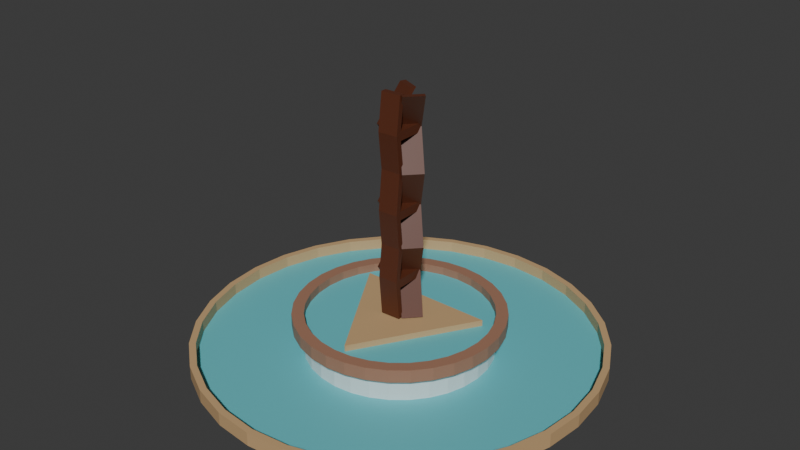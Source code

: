 # Source: towerofcheyenne2.blend  (saved by Blender 4.2.66; exported with 4.5.12 LTS)
import bpy
from mathutils import Matrix  # noqa: F401  (used for matrix-valued properties, if any)

bpy.ops.wm.read_factory_settings(use_empty=True)
scene = bpy.context.scene
scene.name = 'Scene'

# ---- collections
col_collection = bpy.data.collections.new('Collection'); scene.collection.children.link(col_collection)

# ---- materials (node trees are filled in below, after node groups)
mat_material_002 = bpy.data.materials.new('Material.002')
mat_material_004 = bpy.data.materials.new('Material.004')
mat_water = bpy.data.materials.new('water')
mat_material_003 = bpy.data.materials.new('Material.003')
mat_towercheyennerust = bpy.data.materials.new('towercheyennerust')
mat_material_001 = bpy.data.materials.new('Material.001')

# ---- material node trees
mat_material_002.use_nodes = True; mat_material_002.node_tree.nodes.clear()
_N = mat_material_002.node_tree.nodes; _L = mat_material_002.node_tree.links
n0 = _N.new('ShaderNodeBsdfPrincipled'); n0.name = 'Principled BSDF'; n0.location = (10, 300)
n0.inputs[0].default_value = (0.5751, 0.3768, 0.1886, 1.0)
n1 = _N.new('ShaderNodeOutputMaterial'); n1.name = 'Material Output'; n1.location = (300, 300)
_L.new(n0.outputs[0], n1.inputs[0])
n1.is_active_output = True
mat_material_004.use_nodes = True; mat_material_004.node_tree.nodes.clear()
_N = mat_material_004.node_tree.nodes; _L = mat_material_004.node_tree.links
n0 = _N.new('ShaderNodeBsdfPrincipled'); n0.name = 'Principled BSDF'; n0.location = (10, 300)
n0.inputs[0].default_value = (0.6828, 0.7927, 0.8005, 1.0)
n1 = _N.new('ShaderNodeOutputMaterial'); n1.name = 'Material Output'; n1.location = (300, 300)
_L.new(n0.outputs[0], n1.inputs[0])
n1.is_active_output = True
mat_water.use_nodes = True; mat_water.node_tree.nodes.clear()
_N = mat_water.node_tree.nodes; _L = mat_water.node_tree.links
n0 = _N.new('ShaderNodeBsdfPrincipled'); n0.name = 'Principled BSDF'; n0.location = (10, 300)
n0.inputs[0].default_value = (0.1279, 0.5398, 0.5901, 1.0)
n1 = _N.new('ShaderNodeOutputMaterial'); n1.name = 'Material Output'; n1.location = (300, 300)
_L.new(n0.outputs[0], n1.inputs[0])
n1.is_active_output = True
mat_material_003.use_nodes = True; mat_material_003.node_tree.nodes.clear()
_N = mat_material_003.node_tree.nodes; _L = mat_material_003.node_tree.links
n0 = _N.new('ShaderNodeBsdfPrincipled'); n0.name = 'Principled BSDF'; n0.location = (10, 300)
n0.inputs[0].default_value = (0.3663, 0.1878, 0.1195, 1.0)
n1 = _N.new('ShaderNodeOutputMaterial'); n1.name = 'Material Output'; n1.location = (300, 300)
_L.new(n0.outputs[0], n1.inputs[0])
n1.is_active_output = True
mat_towercheyennerust.use_nodes = True; mat_towercheyennerust.node_tree.nodes.clear()
_N = mat_towercheyennerust.node_tree.nodes; _L = mat_towercheyennerust.node_tree.links
n0 = _N.new('ShaderNodeBsdfPrincipled'); n0.name = 'Principled BSDF'; n0.location = (10, 300)
n0.inputs[0].default_value = (0.105, 0.02767, 0.01129, 1.0)
n1 = _N.new('ShaderNodeOutputMaterial'); n1.name = 'Material Output'; n1.location = (300, 300)
_L.new(n0.outputs[0], n1.inputs[0])
n1.is_active_output = True
mat_material_001.use_nodes = True; mat_material_001.node_tree.nodes.clear()
_N = mat_material_001.node_tree.nodes; _L = mat_material_001.node_tree.links
n0 = _N.new('ShaderNodeBsdfPrincipled'); n0.name = 'Principled BSDF'; n0.location = (10, 300)
n0.inputs[0].default_value = (0.8002, 0.05575, 0.06804, 1.0)
n1 = _N.new('ShaderNodeOutputMaterial'); n1.name = 'Material Output'; n1.location = (300, 300)
_L.new(n0.outputs[0], n1.inputs[0])
n1.is_active_output = True

# ---- world
world_world = bpy.data.worlds.new('World'); scene.world = world_world
world_world.use_nodes = True; world_world.node_tree.nodes.clear()
_N = world_world.node_tree.nodes; _L = world_world.node_tree.links
n0 = _N.new('ShaderNodeOutputWorld'); n0.name = 'World Output'; n0.location = (300, 300)
n1 = _N.new('ShaderNodeBackground'); n1.name = 'Background'; n1.location = (10, 300)
n1.inputs[0].default_value = (0.05088, 0.05088, 0.05088, 1.0)
_L.new(n1.outputs[0], n0.inputs[0])
n0.is_active_output = True
world_world.color = (0.05088, 0.05088, 0.05088)
world_world.sun_shadow_jitter_overblur = 0.0

# ---- meshes
me_cylinder_002 = bpy.data.meshes.new('Cylinder.002')
me_cylinder_002.from_pydata([(0.0, 1.0, -1.0), (0.0, 1.0, 1.0), (0.1951, 0.9808, -1.0), (0.1951, 0.9808, 1.0), (0.3827, 0.9239, -1.0), (0.3827, 0.9239, 1.0), (0.5556, 0.8315, -1.0), (0.5556, 0.8315, 1.0), (0.7071, 0.7071, -1.0), (0.7071, 0.7071, 1.0), (0.8315, 0.5556, -1.0), (0.8315, 0.5556, 1.0), (0.9239, 0.3827, -1.0), (0.9239, 0.3827, 1.0), (0.9808, 0.1951, -1.0), (0.9808, 0.1951, 1.0), (1.0, 0.0, -1.0), (1.0, 0.0, 1.0), (0.9808, -0.1951, -1.0), (0.9808, -0.1951, 1.0), (0.9239, -0.3827, -1.0), (0.9239, -0.3827, 1.0), (0.8315, -0.5556, -1.0), (0.8315, -0.5556, 1.0), (0.7071, -0.7071, -1.0), (0.7071, -0.7071, 1.0), (0.5556, -0.8315, -1.0), (0.5556, -0.8315, 1.0), (0.3827, -0.9239, -1.0), (0.3827, -0.9239, 1.0), (0.1951, -0.9808, -1.0), (0.1951, -0.9808, 1.0), (0.0, -1.0, -1.0), (0.0, -1.0, 1.0), (-0.1951, -0.9808, -1.0), (-0.1951, -0.9808, 1.0), (-0.3827, -0.9239, -1.0), (-0.3827, -0.9239, 1.0), (-0.5556, -0.8315, -1.0), (-0.5556, -0.8315, 1.0), (-0.7071, -0.7071, -1.0), (-0.7071, -0.7071, 1.0), (-0.8315, -0.5556, -1.0), (-0.8315, -0.5556, 1.0), (-0.9239, -0.3827, -1.0), (-0.9239, -0.3827, 1.0), (-0.9808, -0.1951, -1.0), (-0.9808, -0.1951, 1.0), (-1.0, 0.0, -1.0), (-1.0, 0.0, 1.0), (-0.9808, 0.1951, -1.0), (-0.9808, 0.1951, 1.0), (-0.9239, 0.3827, -1.0), (-0.9239, 0.3827, 1.0), (-0.8315, 0.5556, -1.0), (-0.8315, 0.5556, 1.0), (-0.7071, 0.7071, -1.0), (-0.7071, 0.7071, 1.0), (-0.5556, 0.8315, -1.0), (-0.5556, 0.8315, 1.0), (-0.3827, 0.9239, -1.0), (-0.3827, 0.9239, 1.0), (-0.1951, 0.9808, -1.0), (-0.1951, 0.9808, 1.0), (0.0, 2.162, -0.953), (0.0, 2.092, -0.8168), (0.0, 2.162, -0.07534), (0.4218, 2.121, -0.953), (0.4081, 2.051, -0.8168), (0.4218, 2.121, -0.07534), (0.8274, 1.997, -0.953), (0.8004, 1.932, -0.8168), (0.8274, 1.997, -0.07534), (1.201, 1.798, -0.953), (1.162, 1.739, -0.8168), (1.201, 1.798, -0.07534), (1.529, 1.529, -0.953), (1.479, 1.479, -0.8168), (1.529, 1.529, -0.07534), (1.798, 1.201, -0.953), (1.739, 1.162, -0.8168), (1.798, 1.201, -0.07534), (1.997, 0.8274, -0.953), (1.932, 0.8004, -0.8168), (1.997, 0.8274, -0.07534), (2.121, 0.4218, -0.953), (2.051, 0.4081, -0.8168), (2.121, 0.4218, -0.07534), (2.162, 0.0, -0.953), (2.092, 0.0, -0.8168), (2.162, 0.0, -0.07534), (2.121, -0.4218, -0.953), (2.051, -0.4081, -0.8168), (2.121, -0.4218, -0.07534), (1.932, -0.8004, -0.8168), (1.997, -0.8274, -0.953), (1.997, -0.8274, -0.07534), (1.798, -1.201, -0.953), (1.739, -1.162, -0.8168), (1.798, -1.201, -0.07534), (1.529, -1.529, -0.953), (1.479, -1.479, -0.8168), (1.529, -1.529, -0.07534), (1.201, -1.798, -0.953), (1.162, -1.739, -0.8168), (1.201, -1.798, -0.07534), (0.8274, -1.997, -0.953), (0.8004, -1.932, -0.8168), (0.8274, -1.997, -0.07534), (0.4081, -2.051, -0.8168), (0.4218, -2.121, -0.953), (0.4218, -2.121, -0.07534), (0.0, -2.162, -0.953), (0.0, -2.092, -0.8168), (0.0, -2.162, -0.07534), (-0.4218, -2.121, -0.953), (-0.4081, -2.051, -0.8168), (-0.4218, -2.121, -0.07534), (-0.8274, -1.997, -0.953), (-0.8004, -1.932, -0.8168), (-0.8274, -1.997, -0.07534), (-1.201, -1.798, -0.953), (-1.162, -1.739, -0.8168), (-1.201, -1.798, -0.07534), (-1.529, -1.529, -0.953), (-1.479, -1.479, -0.8168), (-1.529, -1.529, -0.07534), (-1.798, -1.201, -0.953), (-1.739, -1.162, -0.8168), (-1.798, -1.201, -0.07534), (-1.997, -0.8274, -0.953), (-1.932, -0.8004, -0.8168), (-1.997, -0.8274, -0.07534), (-2.121, -0.4218, -0.953), (-2.051, -0.4081, -0.8168), (-2.121, -0.4218, -0.07534), (-2.162, 0.0, -0.953), (-2.092, 0.0, -0.8168), (-2.162, 0.0, -0.07534), (-2.121, 0.4218, -0.953), (-2.051, 0.4081, -0.8168), (-2.121, 0.4218, -0.07534), (-1.997, 0.8274, -0.953), (-1.932, 0.8004, -0.8168), (-1.997, 0.8274, -0.07534), (-1.798, 1.201, -0.953), (-1.739, 1.162, -0.8168), (-1.798, 1.201, -0.07534), (-1.529, 1.529, -0.953), (-1.479, 1.479, -0.8168), (-1.529, 1.529, -0.07534), (-1.201, 1.798, -0.953), (-1.162, 1.739, -0.8168), (-1.201, 1.798, -0.07534), (-0.8274, 1.997, -0.953), (-0.8004, 1.932, -0.8168), (-0.8274, 1.997, -0.07534), (-0.4218, 2.121, -0.953), (-0.4081, 2.051, -0.8168), (-0.4218, 2.121, -0.07534), (-0.4081, 2.051, -0.07534), (0.0, 2.092, -0.07534), (0.4081, 2.051, -0.07534), (-1.739, 1.162, -0.07534), (-1.479, 1.479, -0.07534), (-1.162, 1.739, -0.07534), (-2.051, -0.4081, -0.07534), (-2.092, 0.0, -0.07534), (-2.051, 0.4081, -0.07534), (-1.739, -1.162, -0.07534), (-1.162, -1.739, -0.07534), (-1.479, -1.479, -0.07534), (-0.4081, -2.051, -0.07534), (0.4081, -2.051, -0.07534), (0.0, -2.092, -0.07534), (1.162, -1.739, -0.07534), (1.739, -1.162, -0.07534), (1.479, -1.479, -0.07534), (2.092, 0.0, -0.07534), (2.051, -0.4081, -0.07534), (2.051, 0.4081, -0.07534), (1.162, 1.739, -0.07534), (1.479, 1.479, -0.07534), (1.739, 1.162, -0.07534), (-0.8004, 1.932, -0.07534), (-1.932, -0.8004, -0.07534), (0.8004, -1.932, -0.07534), (1.932, 0.8004, -0.07534), (-1.932, 0.8004, -0.07534), (0.8004, 1.932, -0.07534), (-0.8004, -1.932, -0.07534), (1.932, -0.8004, -0.07534), (0.0, 1.11, 0.8337), (0.0, 0.9823, 1.119), (0.0, 1.11, 1.665), (0.2165, 1.088, 0.8337), (0.1916, 0.9634, 1.119), (0.2165, 1.088, 1.665), (0.4246, 1.025, 0.8337), (0.3759, 0.9075, 1.119), (0.4246, 1.025, 1.665), (0.6165, 0.9226, 0.8337), (0.5457, 0.8168, 1.119), (0.6165, 0.9226, 1.665), (0.7846, 0.7846, 0.8337), (0.6946, 0.6946, 1.119), (0.7846, 0.7846, 1.665), (0.9226, 0.6165, 0.8337), (0.8168, 0.5457, 1.119), (0.9226, 0.6165, 1.665), (1.025, 0.4246, 0.8337), (0.9075, 0.3759, 1.119), (1.025, 0.4246, 1.665), (1.088, 0.2165, 0.8337), (0.9634, 0.1916, 1.119), (1.088, 0.2165, 1.665), (1.11, 0.0, 0.8337), (0.9823, 0.0, 1.119), (1.11, 0.0, 1.665), (1.088, -0.2165, 0.8337), (0.9634, -0.1916, 1.119), (1.088, -0.2165, 1.665), (0.9075, -0.3759, 1.119), (1.025, -0.4246, 0.8337), (1.025, -0.4246, 1.665), (0.9226, -0.6165, 0.8337), (0.8168, -0.5457, 1.119), (0.9226, -0.6165, 1.665), (0.7846, -0.7846, 0.8337), (0.6946, -0.6946, 1.119), (0.7846, -0.7846, 1.665), (0.6165, -0.9226, 0.8337), (0.5457, -0.8168, 1.119), (0.6165, -0.9226, 1.665), (0.4246, -1.025, 0.8337), (0.3759, -0.9075, 1.119), (0.4246, -1.025, 1.665), (0.1916, -0.9634, 1.119), (0.2165, -1.088, 0.8337), (0.2165, -1.088, 1.665), (0.0, -1.11, 0.8337), (0.0, -0.9823, 1.119), (0.0, -1.11, 1.665), (-0.2165, -1.088, 0.8337), (-0.1916, -0.9634, 1.119), (-0.2165, -1.088, 1.665), (-0.4246, -1.025, 0.8337), (-0.3759, -0.9075, 1.119), (-0.4246, -1.025, 1.665), (-0.6165, -0.9226, 0.8337), (-0.5457, -0.8168, 1.119), (-0.6165, -0.9226, 1.665), (-0.7846, -0.7846, 0.8337), (-0.6946, -0.6946, 1.119), (-0.7846, -0.7846, 1.665), (-0.9226, -0.6165, 0.8337), (-0.8168, -0.5457, 1.119), (-0.9226, -0.6165, 1.665), (-1.025, -0.4246, 0.8337), (-0.9075, -0.3759, 1.119), (-1.025, -0.4246, 1.665), (-1.088, -0.2165, 0.8337), (-0.9634, -0.1916, 1.119), (-1.088, -0.2165, 1.665), (-1.11, 0.0, 0.8337), (-0.9823, 0.0, 1.119), (-1.11, 0.0, 1.665), (-1.088, 0.2165, 0.8337), (-0.9634, 0.1916, 1.119), (-1.088, 0.2165, 1.665), (-1.025, 0.4246, 0.8337), (-0.9075, 0.3759, 1.119), (-1.025, 0.4246, 1.665), (-0.9226, 0.6165, 0.8337), (-0.8168, 0.5457, 1.119), (-0.9226, 0.6165, 1.665), (-0.7846, 0.7846, 0.8337), (-0.6946, 0.6946, 1.119), (-0.7846, 0.7846, 1.665), (-0.6165, 0.9226, 0.8337), (-0.5457, 0.8168, 1.119), (-0.6165, 0.9226, 1.665), (-0.4246, 1.025, 0.8337), (-0.3759, 0.9075, 1.119), (-0.4246, 1.025, 1.665), (-0.2165, 1.088, 0.8337), (-0.1916, 0.9634, 1.119), (-0.2165, 1.088, 1.665), (-0.8168, 0.5457, 1.665), (-0.5457, 0.8168, 1.665), (-0.6946, 0.6946, 1.665), (-0.1916, 0.9634, 1.665), (0.1916, 0.9634, 1.665), (0.0, 0.9823, 1.665), (-0.3759, 0.9075, 1.665), (-0.9823, 0.0, 1.665), (-0.9634, 0.1916, 1.665), (-0.9634, -0.1916, 1.665), (-0.8168, -0.5457, 1.665), (-0.5457, -0.8168, 1.665), (-0.6946, -0.6946, 1.665), (-0.9075, -0.3759, 1.665), (-0.1916, -0.9634, 1.665), (0.1916, -0.9634, 1.665), (0.0, -0.9823, 1.665), (0.5457, -0.8168, 1.665), (0.8168, -0.5457, 1.665), (0.6946, -0.6946, 1.665), (0.3759, -0.9075, 1.665), (0.5457, 0.8168, 1.665), (0.8168, 0.5457, 1.665), (0.6946, 0.6946, 1.665), (0.9823, 0.0, 1.665), (0.9634, -0.1916, 1.665), (0.9634, 0.1916, 1.665), (0.9075, 0.3759, 1.665), (-0.9075, 0.3759, 1.665), (-0.3759, -0.9075, 1.665), (0.3759, 0.9075, 1.665), (0.9075, -0.3759, 1.665), (-0.7554, 0.3941, 1.056), (-0.004228, -0.8388, 1.056), (-0.7554, 0.3941, 1.517), (-0.004228, -0.8388, 1.517), (0.7554, 0.3941, 1.056), (0.004228, -0.8388, 1.056), (0.7554, 0.3941, 1.517), (0.004228, -0.8388, 1.517), (0.07593, -0.07631, 1.596), (-0.07712, 0.06719, 4.177), (0.2242, 0.08186, 1.596), (0.07117, 0.2254, 4.177), (0.1192, -0.1168, 1.596), (-0.03389, 0.02665, 4.177), (0.2675, 0.04132, 1.596), (0.1144, 0.1848, 4.177), (0.07222, -0.07283, 6.312), (0.2205, 0.08533, 6.312), (0.2637, 0.0448, 6.312), (0.1155, -0.1134, 6.312), (-0.07585, 0.066, 8.565), (0.07243, 0.2242, 8.565), (0.1157, 0.1836, 8.565), (-0.03262, 0.02546, 8.565), (0.08931, -0.08885, 11.11), (0.2376, 0.06931, 11.11), (0.2808, 0.02878, 11.11), (0.1325, -0.1294, 11.11), (-0.07944, 0.06936, 13.47), (0.06885, 0.2275, 13.47), (0.1121, 0.187, 13.47), (-0.0362, 0.02882, 13.47), (0.09973, -0.09863, 15.81), (0.248, 0.05954, 15.81), (0.2913, 0.019, 15.81), (0.143, -0.1392, 15.81), (0.02317, 0.05771, 1.596), (-0.06099, -0.1317, 4.184), (-0.1749, 0.1459, 1.597), (-0.259, -0.04351, 4.185), (0.04729, 0.1118, 1.594), (-0.03688, -0.07761, 4.182), (-0.1508, 0.2001, 1.595), (-0.2349, 0.01062, 4.183), (0.02332, 0.05706, 6.313), (-0.1747, 0.1453, 6.314), (-0.1506, 0.1994, 6.312), (0.04743, 0.1112, 6.311), (-0.05823, -0.1264, 8.572), (-0.2563, -0.03822, 8.573), (-0.2322, 0.01592, 8.571), (-0.03411, -0.07231, 8.57), (0.03509, 0.0825, 11.11), (-0.1629, 0.1707, 11.11), (-0.1388, 0.2249, 11.1), (0.05921, 0.1366, 11.1), (-0.05793, -0.1268, 13.48), (-0.256, -0.03856, 13.48), (-0.2319, 0.01557, 13.48), (-0.03381, -0.07266, 13.48), (0.04312, 0.09953, 15.81), (-0.1549, 0.1878, 15.81), (-0.1308, 0.2419, 15.81), (0.06723, 0.1537, 15.81), (0.1047, -0.144, 1.596), (0.1072, -0.1834, 4.178), (-0.1115, -0.1538, 1.596), (-0.1091, -0.1932, 4.179), (0.1041, -0.08636, 1.595), (0.1065, -0.1301, 4.178), (-0.1122, -0.09721, 1.596), (-0.1098, -0.1409, 4.178), (0.105, -0.1409, 6.312), (-0.1113, -0.1507, 6.313), (-0.112, -0.09377, 6.312), (0.1043, -0.08293, 6.312), (0.1073, -0.1792, 8.566), (-0.109, -0.189, 8.566), (-0.1096, -0.1363, 8.566), (0.1066, -0.1255, 8.565), (0.1049, -0.1321, 11.11), (-0.1114, -0.1419, 11.11), (-0.112, -0.08398, 11.11), (0.1042, -0.07314, 11.11), (0.1075, -0.1759, 13.47), (-0.1088, -0.1857, 13.47), (-0.1094, -0.1327, 13.47), (0.1069, -0.1218, 13.47), (0.1049, -0.1251, 15.81), (-0.1114, -0.1349, 15.81), (-0.112, -0.07629, 15.81), (0.1042, -0.06545, 15.81), (-0.05133, -0.1665, 3.704), (-0.05133, -0.1665, 4.266), (-0.05133, 0.1915, 3.704), (-0.05133, 0.1915, 4.266), (0.1065, -0.1665, 3.704), (0.1065, -0.1665, 4.266), (0.1065, 0.1915, 3.704), (0.1065, 0.1915, 4.266), (-0.05133, -0.1665, 8.192), (-0.05133, -0.1665, 8.754), (-0.05133, 0.1915, 8.192), (-0.05133, 0.1915, 8.754), (0.1065, -0.1665, 8.192), (0.1065, -0.1665, 8.754), (0.1065, 0.1915, 8.192), (0.1065, 0.1915, 8.754), (-0.05133, -0.1665, 13.13), (-0.05133, -0.1665, 13.69), (-0.05133, 0.1915, 13.13), (-0.05133, 0.1915, 13.69), (0.1065, -0.1665, 13.13), (0.1065, -0.1665, 13.69), (0.1065, 0.1915, 13.13), (0.1065, 0.1915, 13.69)], [], [(0, 1, 3, 2), (2, 3, 5, 4), (4, 5, 7, 6), (6, 7, 9, 8), (8, 9, 11, 10), (10, 11, 13, 12), (12, 13, 15, 14), (14, 15, 17, 16), (16, 17, 19, 18), (18, 19, 21, 20), (20, 21, 23, 22), (22, 23, 25, 24), (24, 25, 27, 26), (26, 27, 29, 28), (28, 29, 31, 30), (30, 31, 33, 32), (32, 33, 35, 34), (34, 35, 37, 36), (36, 37, 39, 38), (38, 39, 41, 40), (40, 41, 43, 42), (42, 43, 45, 44), (44, 45, 47, 46), (46, 47, 49, 48), (48, 49, 51, 50), (50, 51, 53, 52), (52, 53, 55, 54), (54, 55, 57, 56), (56, 57, 59, 58), (58, 59, 61, 60), (3, 1, 63, 61, 59, 57, 55, 53, 51, 49, 47, 45, 43, 41, 39, 37, 35, 33, 31, 29, 27, 25, 23, 21, 19, 17, 15, 13, 11, 9, 7, 5), (60, 61, 63, 62), (62, 63, 1, 0), (0, 2, 4, 6, 8, 10, 12, 14, 16, 18, 20, 22, 24, 26, 28, 30, 32, 34, 36, 38, 40, 42, 44, 46, 48, 50, 52, 54, 56, 58, 60, 62), (64, 66, 69, 67), (67, 69, 72, 70), (70, 72, 75, 73), (73, 75, 78, 76), (76, 78, 81, 79), (79, 81, 84, 82), (82, 84, 87, 85), (85, 87, 90, 88), (88, 90, 93, 91), (91, 93, 96, 95), (95, 96, 99, 97), (97, 99, 102, 100), (100, 102, 105, 103), (103, 105, 108, 106), (106, 108, 111, 110), (110, 111, 114, 112), (112, 114, 117, 115), (115, 117, 120, 118), (118, 120, 123, 121), (121, 123, 126, 124), (124, 126, 129, 127), (127, 129, 132, 130), (130, 132, 135, 133), (133, 135, 138, 136), (136, 138, 141, 139), (139, 141, 144, 142), (142, 144, 147, 145), (145, 147, 150, 148), (148, 150, 153, 151), (151, 153, 156, 154), (167, 138, 135, 132, 129, 126, 123, 120, 117, 114, 174, 172, 190, 170, 171, 169, 185, 166), (174, 114, 111, 108, 105, 102, 99, 96, 93, 90, 87, 84, 81, 78, 75, 72, 69, 66, 159, 156, 153, 150, 147, 144, 141, 138, 167, 168, 188, 163, 164, 165, 184, 160, 161, 162, 189, 181, 182, 183, 187, 180, 178, 179, 191, 176, 177, 175, 186, 173), (154, 156, 159, 157), (157, 159, 66, 64), (157, 64, 67, 70, 73, 76, 79, 82, 85, 88, 91, 95, 97, 100, 103, 106, 110, 112, 115, 118, 121, 124, 127, 130, 133, 136, 139, 142, 145, 148, 151, 154), (161, 65, 68, 162), (162, 68, 71, 189), (189, 71, 74, 181), (181, 74, 77, 182), (77, 80, 183, 182), (80, 83, 187, 183), (83, 86, 180, 187), (86, 89, 178, 180), (89, 92, 179, 178), (92, 94, 191, 179), (191, 94, 98, 176), (98, 101, 177, 176), (101, 104, 175, 177), (104, 107, 186, 175), (107, 109, 173, 186), (109, 113, 174, 173), (113, 116, 172, 174), (116, 119, 190, 172), (190, 119, 122, 170), (122, 125, 171, 170), (171, 125, 128, 169), (169, 128, 131, 185), (185, 131, 134, 166), (166, 134, 137, 167), (167, 137, 140, 168), (168, 140, 143, 188), (188, 143, 146, 163), (163, 146, 149, 164), (164, 149, 152, 165), (165, 152, 155, 184), (184, 155, 158, 160), (160, 158, 65, 161), (149, 146, 143, 140, 137, 134, 131, 128, 125, 122, 119, 116, 113, 109, 107, 104, 101, 98, 94, 92, 89, 86, 83, 80, 77, 74, 71, 68, 65, 158, 155, 152), (192, 194, 197, 195), (195, 197, 200, 198), (198, 200, 203, 201), (201, 203, 206, 204), (204, 206, 209, 207), (207, 209, 212, 210), (210, 212, 215, 213), (213, 215, 218, 216), (216, 218, 221, 219), (219, 221, 224, 223), (223, 224, 227, 225), (225, 227, 230, 228), (228, 230, 233, 231), (231, 233, 236, 234), (234, 236, 239, 238), (238, 239, 242, 240), (240, 242, 245, 243), (243, 245, 248, 246), (246, 248, 251, 249), (249, 251, 254, 252), (252, 254, 257, 255), (255, 257, 260, 258), (258, 260, 263, 261), (261, 263, 266, 264), (264, 266, 269, 267), (267, 269, 272, 270), (270, 272, 275, 273), (273, 275, 278, 276), (276, 278, 281, 279), (279, 281, 284, 282), (236, 233, 230, 227, 224, 221, 218, 215, 212, 209, 206, 203, 200, 197, 194, 287, 284, 281, 278, 275, 272, 269, 266, 263, 260, 257, 254, 251, 248, 317, 299, 300, 298, 301, 297, 295, 296, 316, 288, 290, 289, 294, 291, 293, 292, 318, 309, 311, 310, 315, 314, 312, 313, 319, 306, 307, 305, 308), (317, 248, 245, 242, 239, 236, 308, 303, 304, 302), (282, 284, 287, 285), (285, 287, 194, 192), (285, 192, 195, 198, 201, 204, 207, 210, 213, 216, 219, 223, 225, 228, 231, 234, 238, 240, 243, 246, 249, 252, 255, 258, 261, 264, 267, 270, 273, 276, 279, 282), (293, 193, 196, 292), (292, 196, 199, 318), (318, 199, 202, 309), (309, 202, 205, 311), (205, 208, 310, 311), (208, 211, 315, 310), (211, 214, 314, 315), (214, 217, 312, 314), (217, 220, 313, 312), (220, 222, 319, 313), (222, 226, 306, 319), (226, 229, 307, 306), (229, 232, 305, 307), (232, 235, 308, 305), (235, 237, 303, 308), (237, 241, 304, 303), (241, 244, 302, 304), (244, 247, 317, 302), (247, 250, 299, 317), (250, 253, 300, 299), (300, 253, 256, 298), (298, 256, 259, 301), (301, 259, 262, 297), (297, 262, 265, 295), (295, 265, 268, 296), (296, 268, 271, 316), (316, 271, 274, 288), (288, 274, 277, 290), (290, 277, 280, 289), (289, 280, 283, 294), (294, 283, 286, 291), (291, 286, 193, 293), (283, 280, 277, 274, 271, 268, 265, 262, 259, 256, 253, 250, 247, 244, 241, 237, 235, 232, 229, 226, 222, 220, 217, 214, 211, 208, 205, 202, 199, 196, 193, 286), (320, 321, 323, 322), (322, 323, 327, 326), (326, 327, 325, 324), (324, 325, 321, 320), (322, 326, 324, 320), (327, 323, 321, 325), (328, 329, 331, 330), (330, 331, 335, 334), (334, 335, 333, 332), (332, 333, 329, 328), (330, 334, 332, 328), (331, 329, 336, 337), (336, 339, 343, 340), (329, 333, 339, 336), (335, 331, 337, 338), (333, 335, 338, 339), (343, 342, 346, 347), (338, 337, 341, 342), (339, 338, 342, 343), (337, 336, 340, 341), (345, 344, 348, 349), (341, 340, 344, 345), (340, 343, 347, 344), (342, 341, 345, 346), (348, 351, 355, 352), (344, 347, 351, 348), (346, 345, 349, 350), (347, 346, 350, 351), (354, 353, 352, 355), (350, 349, 353, 354), (351, 350, 354, 355), (349, 348, 352, 353), (356, 357, 359, 358), (358, 359, 363, 362), (362, 363, 361, 360), (360, 361, 357, 356), (358, 362, 360, 356), (359, 357, 364, 365), (364, 367, 371, 368), (357, 361, 367, 364), (363, 359, 365, 366), (361, 363, 366, 367), (371, 370, 374, 375), (366, 365, 369, 370), (367, 366, 370, 371), (365, 364, 368, 369), (373, 372, 376, 377), (369, 368, 372, 373), (368, 371, 375, 372), (370, 369, 373, 374), (376, 379, 383, 380), (372, 375, 379, 376), (374, 373, 377, 378), (375, 374, 378, 379), (382, 381, 380, 383), (378, 377, 381, 382), (379, 378, 382, 383), (377, 376, 380, 381), (384, 385, 387, 386), (386, 387, 391, 390), (390, 391, 389, 388), (388, 389, 385, 384), (386, 390, 388, 384), (387, 385, 392, 393), (392, 395, 399, 396), (385, 389, 395, 392), (391, 387, 393, 394), (389, 391, 394, 395), (399, 398, 402, 403), (394, 393, 397, 398), (395, 394, 398, 399), (393, 392, 396, 397), (401, 400, 404, 405), (397, 396, 400, 401), (396, 399, 403, 400), (398, 397, 401, 402), (404, 407, 411, 408), (400, 403, 407, 404), (402, 401, 405, 406), (403, 402, 406, 407), (410, 409, 408, 411), (406, 405, 409, 410), (407, 406, 410, 411), (405, 404, 408, 409), (412, 413, 415, 414), (414, 415, 419, 418), (418, 419, 417, 416), (416, 417, 413, 412), (414, 418, 416, 412), (419, 415, 413, 417), (420, 421, 423, 422), (422, 423, 427, 426), (426, 427, 425, 424), (424, 425, 421, 420), (422, 426, 424, 420), (427, 423, 421, 425), (428, 429, 431, 430), (430, 431, 435, 434), (434, 435, 433, 432), (432, 433, 429, 428), (430, 434, 432, 428), (435, 431, 429, 433)])
me_cylinder_002.polygons.foreach_set('material_index', [1, 1, 1, 1, 1, 1, 1, 1, 1, 1, 1, 1, 1, 1, 1, 1, 1, 1, 1, 1, 1, 1, 1, 1, 1, 1, 1, 1, 1, 1, 1, 1, 1, 1, 0, 0, 0, 0, 0, 0, 0, 0, 0, 0, 0, 0, 0, 0, 0, 0, 0, 0, 0, 0, 0, 0, 0, 0, 0, 0, 0, 0, 0, 0, 0, 0, 0, 0, 0, 0, 0, 0, 0, 0, 0, 0, 0, 0, 0, 0, 0, 0, 0, 0, 0, 0, 0, 0, 0, 0, 0, 0, 0, 0, 0, 0, 0, 0, 0, 0, 0, 2, 3, 3, 3, 3, 3, 3, 3, 3, 3, 3, 3, 3, 3, 3, 3, 3, 3, 3, 3, 3, 3, 3, 3, 3, 3, 3, 3, 3, 3, 3, 3, 3, 3, 3, 2, 3, 3, 3, 3, 3, 3, 3, 3, 3, 3, 3, 3, 3, 3, 3, 3, 3, 3, 3, 3, 3, 3, 3, 3, 3, 3, 3, 3, 3, 3, 3, 3, 2, 0, 0, 0, 0, 0, 0, 4, 4, 4, 4, 4, 4, 4, 4, 4, 4, 4, 4, 4, 4, 4, 4, 4, 4, 4, 4, 4, 4, 4, 4, 4, 4, 4, 4, 4, 4, 4, 4, 4, 4, 4, 4, 4, 4, 4, 4, 4, 4, 4, 4, 4, 4, 4, 4, 4, 4, 4, 4, 4, 4, 4, 4, 4, 4, 4, 4, 4, 4, 4, 4, 4, 4, 4, 4, 4, 4, 4, 4, 4, 4, 4, 4, 4, 4, 4, 4, 4, 4, 4, 4, 4, 4, 4, 4, 4, 4, 4, 4, 4, 4, 4, 4])
_uv = me_cylinder_002.uv_layers.new(name='UVMap')
_uv.uv.foreach_set('vector', [1.0, 0.5, 1.0, 1.0, 0.9688, 1.0, 0.9688, 0.5, 0.9688, 0.5, 0.9688, 1.0, 0.9375, 1.0, 0.9375, 0.5, 0.9375, 0.5, 0.9375, 1.0, 0.9062, 1.0, 0.9062, 0.5, 0.9062, 0.5, 0.9062, 1.0, 0.875, 1.0, 0.875, 0.5, 0.875, 0.5, 0.875, 1.0, 0.8438, 1.0, 0.8438, 0.5, 0.8438, 0.5, 0.8438, 1.0, 0.8125, 1.0, 0.8125, 0.5, 0.8125, 0.5, 0.8125, 1.0, 0.7812, 1.0, 0.7812, 0.5, 0.7812, 0.5, 0.7812, 1.0, 0.75, 1.0, 0.75, 0.5, 0.75, 0.5, 0.75, 1.0, 0.7188, 1.0, 0.7188, 0.5, 0.7188, 0.5, 0.7188, 1.0, 0.6875, 1.0, 0.6875, 0.5, 0.6875, 0.5, 0.6875, 1.0, 0.6562, 1.0, 0.6562, 0.5, 0.6562, 0.5, 0.6562, 1.0, 0.625, 1.0, 0.625, 0.5, 0.625, 0.5, 0.625, 1.0, 0.5938, 1.0, 0.5938, 0.5, 0.5938, 0.5, 0.5938, 1.0, 0.5625, 1.0, 0.5625, 0.5, 0.5625, 0.5, 0.5625, 1.0, 0.5312, 1.0, 0.5312, 0.5, 0.5312, 0.5, 0.5312, 1.0, 0.5, 1.0, 0.5, 0.5, 0.5, 0.5, 0.5, 1.0, 0.4688, 1.0, 0.4688, 0.5, 0.4688, 0.5, 0.4688, 1.0, 0.4375, 1.0, 0.4375, 0.5, 0.4375, 0.5, 0.4375, 1.0, 0.4062, 1.0, 0.4062, 0.5, 0.4062, 0.5, 0.4062, 1.0, 0.375, 1.0, 0.375, 0.5, 0.375, 0.5, 0.375, 1.0, 0.3438, 1.0, 0.3438, 0.5, 0.3438, 0.5, 0.3438, 1.0, 0.3125, 1.0, 0.3125, 0.5, 0.3125, 0.5, 0.3125, 1.0, 0.2812, 1.0, 0.2812, 0.5, 0.2812, 0.5, 0.2812, 1.0, 0.25, 1.0, 0.25, 0.5, 0.25, 0.5, 0.25, 1.0, 0.2188, 1.0, 0.2188, 0.5, 0.2188, 0.5, 0.2188, 1.0, 0.1875, 1.0, 0.1875, 0.5, 0.1875, 0.5, 0.1875, 1.0, 0.1562, 1.0, 0.1562, 0.5, 0.1562, 0.5, 0.1562, 1.0, 0.125, 1.0, 0.125, 0.5, 0.125, 0.5, 0.125, 1.0, 0.09375, 1.0, 0.09375, 0.5, 0.09375, 0.5, 0.09375, 1.0, 0.0625, 1.0, 0.0625, 0.5, 0.2968, 0.4854, 0.25, 0.49, 0.2032, 0.4854, 0.1582, 0.4717, 0.1167, 0.4496, 0.08029, 0.4197, 0.05045, 0.3833, 0.02827, 0.3418, 0.01461, 0.2968, 0.01, 0.25, 0.01461, 0.2032, 0.02827, 0.1582, 0.05045, 0.1167, 0.08029, 0.08029, 0.1167, 0.05045, 0.1582, 0.02827, 0.2032, 0.01461, 0.25, 0.01, 0.2968, 0.01461, 0.3418, 0.02827, 0.3833, 0.05045, 0.4197, 0.08029, 0.4496, 0.1167, 0.4717, 0.1582, 0.4854, 0.2032, 0.49, 0.25, 0.4854, 0.2968, 0.4717, 0.3418, 0.4496, 0.3833, 0.4197, 0.4197, 0.3833, 0.4496, 0.3418, 0.4717, 0.0625, 0.5, 0.0625, 1.0, 0.03125, 1.0, 0.03125, 0.5, 0.03125, 0.5, 0.03125, 1.0, 0.0, 1.0, 0.0, 0.5, 0.75, 0.49, 0.7968, 0.4854, 0.8418, 0.4717, 0.8833, 0.4496, 0.9197, 0.4197, 0.9496, 0.3833, 0.9717, 0.3418, 0.9854, 0.2968, 0.99, 0.25, 0.9854, 0.2032, 0.9717, 0.1582, 0.9496, 0.1167, 0.9197, 0.08029, 0.8833, 0.05045, 0.8418, 0.02827, 0.7968, 0.01461, 0.75, 0.01, 0.7032, 0.01461, 0.6582, 0.02827, 0.6167, 0.05045, 0.5803, 0.08029, 0.5504, 0.1167, 0.5283, 0.1582, 0.5146, 0.2032, 0.51, 0.25, 0.5146, 0.2968, 0.5283, 0.3418, 0.5504, 0.3833, 0.5803, 0.4197, 0.6167, 0.4496, 0.6582, 0.4717, 0.7032, 0.4854, 1.0, 0.5, 1.0, 1.0, 0.9688, 1.0, 0.9688, 0.5, 0.9688, 0.5, 0.9688, 1.0, 0.9375, 1.0, 0.9375, 0.5, 0.9375, 0.5, 0.9375, 1.0, 0.9062, 1.0, 0.9062, 0.5, 0.9062, 0.5, 0.9062, 1.0, 0.875, 1.0, 0.875, 0.5, 0.875, 0.5, 0.875, 1.0, 0.8438, 1.0, 0.8438, 0.5, 0.8438, 0.5, 0.8438, 1.0, 0.8125, 1.0, 0.8125, 0.5, 0.8125, 0.5, 0.8125, 1.0, 0.7812, 1.0, 0.7812, 0.5, 0.7812, 0.5, 0.7812, 1.0, 0.75, 1.0, 0.75, 0.5, 0.75, 0.5, 0.75, 1.0, 0.7188, 1.0, 0.7188, 0.5, 0.7188, 0.5, 0.7188, 1.0, 0.6875, 1.0, 0.6875, 0.5, 0.6875, 0.5, 0.6875, 1.0, 0.6562, 1.0, 0.6562, 0.5, 0.6562, 0.5, 0.6562, 1.0, 0.625, 1.0, 0.625, 0.5, 0.625, 0.5, 0.625, 1.0, 0.5938, 1.0, 0.5938, 0.5, 0.5938, 0.5, 0.5938, 1.0, 0.5625, 1.0, 0.5625, 0.5, 0.5625, 0.5, 0.5625, 1.0, 0.5312, 1.0, 0.5312, 0.5, 0.5312, 0.5, 0.5312, 1.0, 0.5, 1.0, 0.5, 0.5, 0.5, 0.5, 0.5, 1.0, 0.4688, 1.0, 0.4688, 0.5, 0.4688, 0.5, 0.4688, 1.0, 0.4375, 1.0, 0.4375, 0.5, 0.4375, 0.5, 0.4375, 1.0, 0.4062, 1.0, 0.4062, 0.5, 0.4062, 0.5, 0.4062, 1.0, 0.375, 1.0, 0.375, 0.5, 0.375, 0.5, 0.375, 1.0, 0.3438, 1.0, 0.3438, 0.5, 0.3438, 0.5, 0.3438, 1.0, 0.3125, 1.0, 0.3125, 0.5, 0.3125, 0.5, 0.3125, 1.0, 0.2812, 1.0, 0.2812, 0.5, 0.2812, 0.5, 0.2812, 1.0, 0.25, 1.0, 0.25, 0.5, 0.25, 0.5, 0.25, 1.0, 0.2188, 1.0, 0.2188, 0.5, 0.2188, 0.5, 0.2188, 1.0, 0.1875, 1.0, 0.1875, 0.5, 0.1875, 0.5, 0.1875, 1.0, 0.1562, 1.0, 0.1562, 0.5, 0.1562, 0.5, 0.1562, 1.0, 0.125, 1.0, 0.125, 0.5, 0.125, 0.5, 0.125, 1.0, 0.09375, 1.0, 0.09375, 0.5, 0.09375, 0.5, 0.09375, 1.0, 0.0625, 1.0, 0.0625, 0.5, 0.01782, 0.25, 0.01, 0.25, 0.01461, 0.2032, 0.02827, 0.1582, 0.05045, 0.1167, 0.08029, 0.08029, 0.1167, 0.05045, 0.1582, 0.02827, 0.2032, 0.01461, 0.25, 0.01, 0.25, 0.01782, 0.2047, 0.02228, 0.1611, 0.03549, 0.121, 0.05695, 0.08582, 0.08582, 0.05695, 0.121, 0.03549, 0.1611, 0.02228, 0.2047, 0.25, 0.01782, 0.25, 0.01, 0.2968, 0.01461, 0.3418, 0.02827, 0.3833, 0.05045, 0.4197, 0.08029, 0.4496, 0.1167, 0.4717, 0.1582, 0.4854, 0.2032, 0.49, 0.25, 0.4854, 0.2968, 0.4717, 0.3418, 0.4496, 0.3833, 0.4197, 0.4197, 0.3833, 0.4496, 0.3418, 0.4717, 0.2968, 0.4854, 0.25, 0.49, 0.2032, 0.4854, 0.1582, 0.4717, 0.1167, 0.4496, 0.08029, 0.4197, 0.05045, 0.3833, 0.02827, 0.3418, 0.01461, 0.2968, 0.01, 0.25, 0.01782, 0.25, 0.02228, 0.2953, 0.03549, 0.3389, 0.05695, 0.379, 0.08582, 0.4142, 0.121, 0.443, 0.1611, 0.4645, 0.2047, 0.4777, 0.25, 0.4822, 0.2953, 0.4777, 0.3389, 0.4645, 0.379, 0.443, 0.4142, 0.4142, 0.443, 0.379, 0.4645, 0.3389, 0.4777, 0.2953, 0.4822, 0.25, 0.4777, 0.2047, 0.4645, 0.1611, 0.443, 0.121, 0.4142, 0.08582, 0.379, 0.05695, 0.3389, 0.03549, 0.2953, 0.02228, 0.0625, 0.5, 0.0625, 1.0, 0.03125, 1.0, 0.03125, 0.5, 0.03125, 0.5, 0.03125, 1.0, 0.0, 1.0, 0.0, 0.5, 0.7032, 0.4854, 0.75, 0.49, 0.7968, 0.4854, 0.8418, 0.4717, 0.8833, 0.4496, 0.9197, 0.4197, 0.9496, 0.3833, 0.9717, 0.3418, 0.9854, 0.2968, 0.99, 0.25, 0.9854, 0.2032, 0.9717, 0.1582, 0.9496, 0.1167, 0.9197, 0.08029, 0.8833, 0.05045, 0.8418, 0.02827, 0.7968, 0.01461, 0.75, 0.01, 0.7032, 0.01461, 0.6582, 0.02827, 0.6167, 0.05045, 0.5803, 0.08029, 0.5504, 0.1167, 0.5283, 0.1582, 0.5146, 0.2032, 0.51, 0.25, 0.5146, 0.2968, 0.5283, 0.3418, 0.5504, 0.3833, 0.5803, 0.4197, 0.6167, 0.4496, 0.6582, 0.4717, 1.0, 0.8361, 1.0, 0.5, 0.9688, 0.5, 0.9688, 0.8361, 0.9688, 0.8361, 0.9688, 0.5, 0.9375, 0.5, 0.9375, 0.8361, 0.9375, 0.8361, 0.9375, 0.5, 0.9062, 0.5, 0.9062, 0.8361, 0.9062, 0.8361, 0.9062, 0.5, 0.875, 0.5, 0.875, 0.8361, 0.875, 0.5, 0.8438, 0.5, 0.8438, 0.8361, 0.875, 0.8361, 0.8438, 0.5, 0.8125, 0.5, 0.8125, 0.8361, 0.8438, 0.8361, 0.8125, 0.5, 0.7812, 0.5, 0.7812, 0.8361, 0.8125, 0.8361, 0.7812, 0.5, 0.75, 0.5, 0.75, 0.8361, 0.7812, 0.8361, 0.75, 0.5, 0.7188, 0.5, 0.7188, 0.8361, 0.75, 0.8361, 0.7188, 0.5, 0.6875, 0.5, 0.6875, 0.8361, 0.7188, 0.8361, 0.6875, 0.8361, 0.6875, 0.5, 0.6562, 0.5, 0.6562, 0.8361, 0.6562, 0.5, 0.625, 0.5, 0.625, 0.8361, 0.6562, 0.8361, 0.625, 0.5, 0.5938, 0.5, 0.5938, 0.8361, 0.625, 0.8361, 0.5938, 0.5, 0.5625, 0.5, 0.5625, 0.8361, 0.5938, 0.8361, 0.5625, 0.5, 0.5312, 0.5, 0.5312, 0.8361, 0.5625, 0.8361, 0.5312, 0.5, 0.5, 0.5, 0.5, 0.8361, 0.5312, 0.8361, 0.5, 0.5, 0.4688, 0.5, 0.4688, 0.8361, 0.5, 0.8361, 0.4688, 0.5, 0.4375, 0.5, 0.4375, 0.8361, 0.4688, 0.8361, 0.4375, 0.8361, 0.4375, 0.5, 0.4062, 0.5, 0.4062, 0.8361, 0.4062, 0.5, 0.375, 0.5, 0.375, 0.8361, 0.4062, 0.8361, 0.375, 0.8361, 0.375, 0.5, 0.3438, 0.5, 0.3438, 0.8361, 0.3438, 0.8361, 0.3438, 0.5, 0.3125, 0.5, 0.3125, 0.8361, 0.3125, 0.8361, 0.3125, 0.5, 0.2812, 0.5, 0.2812, 0.8361, 0.2812, 0.8361, 0.2812, 0.5, 0.25, 0.5, 0.25, 0.8361, 0.25, 0.8361, 0.25, 0.5, 0.2188, 0.5, 0.2188, 0.8361, 0.2188, 0.8361, 0.2188, 0.5, 0.1875, 0.5, 0.1875, 0.8361, 0.1875, 0.8361, 0.1875, 0.5, 0.1562, 0.5, 0.1562, 0.8361, 0.1562, 0.8361, 0.1562, 0.5, 0.125, 0.5, 0.125, 0.8361, 0.125, 0.8361, 0.125, 0.5, 0.09375, 0.5, 0.09375, 0.8361, 0.09375, 0.8361, 0.09375, 0.5, 0.0625, 0.5, 0.0625, 0.8361, 0.0625, 0.8361, 0.0625, 0.5, 0.03125, 0.5, 0.03125, 0.8361, 0.03125, 0.8361, 0.03125, 0.5, 0.0, 0.5, 0.0, 0.8361, 0.5803, 0.4197, 0.5504, 0.3833, 0.5283, 0.3418, 0.5146, 0.2968, 0.51, 0.25, 0.5146, 0.2032, 0.5283, 0.1582, 0.5504, 0.1167, 0.5803, 0.08029, 0.6167, 0.05045, 0.6582, 0.02827, 0.7032, 0.01461, 0.75, 0.01, 0.7968, 0.01461, 0.8418, 0.02827, 0.8833, 0.05045, 0.9197, 0.08029, 0.9496, 0.1167, 0.9717, 0.1582, 0.9854, 0.2032, 0.99, 0.25, 0.9854, 0.2968, 0.9717, 0.3418, 0.9496, 0.3833, 0.9197, 0.4197, 0.8833, 0.4496, 0.8418, 0.4717, 0.7968, 0.4854, 0.75, 0.49, 0.7032, 0.4854, 0.6582, 0.4717, 0.6167, 0.4496, 1.0, 0.5, 1.0, 1.0, 0.9688, 1.0, 0.9688, 0.5, 0.9688, 0.5, 0.9688, 1.0, 0.9375, 1.0, 0.9375, 0.5, 0.9375, 0.5, 0.9375, 1.0, 0.9062, 1.0, 0.9062, 0.5, 0.9062, 0.5, 0.9062, 1.0, 0.875, 1.0, 0.875, 0.5, 0.875, 0.5, 0.875, 1.0, 0.8438, 1.0, 0.8438, 0.5, 0.8438, 0.5, 0.8438, 1.0, 0.8125, 1.0, 0.8125, 0.5, 0.8125, 0.5, 0.8125, 1.0, 0.7812, 1.0, 0.7812, 0.5, 0.7812, 0.5, 0.7812, 1.0, 0.75, 1.0, 0.75, 0.5, 0.75, 0.5, 0.75, 1.0, 0.7188, 1.0, 0.7188, 0.5, 0.7188, 0.5, 0.7188, 1.0, 0.6875, 1.0, 0.6875, 0.5, 0.6875, 0.5, 0.6875, 1.0, 0.6562, 1.0, 0.6562, 0.5, 0.6562, 0.5, 0.6562, 1.0, 0.625, 1.0, 0.625, 0.5, 0.625, 0.5, 0.625, 1.0, 0.5938, 1.0, 0.5938, 0.5, 0.5938, 0.5, 0.5938, 1.0, 0.5625, 1.0, 0.5625, 0.5, 0.5625, 0.5, 0.5625, 1.0, 0.5312, 1.0, 0.5312, 0.5, 0.5312, 0.5, 0.5312, 1.0, 0.5, 1.0, 0.5, 0.5, 0.5, 0.5, 0.5, 1.0, 0.4688, 1.0, 0.4688, 0.5, 0.4688, 0.5, 0.4688, 1.0, 0.4375, 1.0, 0.4375, 0.5, 0.4375, 0.5, 0.4375, 1.0, 0.4062, 1.0, 0.4062, 0.5, 0.4062, 0.5, 0.4062, 1.0, 0.375, 1.0, 0.375, 0.5, 0.375, 0.5, 0.375, 1.0, 0.3438, 1.0, 0.3438, 0.5, 0.3438, 0.5, 0.3438, 1.0, 0.3125, 1.0, 0.3125, 0.5, 0.3125, 0.5, 0.3125, 1.0, 0.2812, 1.0, 0.2812, 0.5, 0.2812, 0.5, 0.2812, 1.0, 0.25, 1.0, 0.25, 0.5, 0.25, 0.5, 0.25, 1.0, 0.2188, 1.0, 0.2188, 0.5, 0.2188, 0.5, 0.2188, 1.0, 0.1875, 1.0, 0.1875, 0.5, 0.1875, 0.5, 0.1875, 1.0, 0.1562, 1.0, 0.1562, 0.5, 0.1562, 0.5, 0.1562, 1.0, 0.125, 1.0, 0.125, 0.5, 0.125, 0.5, 0.125, 1.0, 0.09375, 1.0, 0.09375, 0.5, 0.09375, 0.5, 0.09375, 1.0, 0.0625, 1.0, 0.0625, 0.5, 0.3418, 0.02827, 0.3833, 0.05045, 0.4197, 0.08029, 0.4496, 0.1167, 0.4717, 0.1582, 0.4854, 0.2032, 0.49, 0.25, 0.4854, 0.2968, 0.4717, 0.3418, 0.4496, 0.3833, 0.4197, 0.4197, 0.3833, 0.4496, 0.3418, 0.4717, 0.2968, 0.4854, 0.25, 0.49, 0.2032, 0.4854, 0.1582, 0.4717, 0.1167, 0.4496, 0.08029, 0.4197, 0.05045, 0.3833, 0.02827, 0.3418, 0.01461, 0.2968, 0.01, 0.25, 0.01461, 0.2032, 0.02827, 0.1582, 0.05045, 0.1167, 0.08029, 0.08029, 0.1167, 0.05045, 0.1582, 0.02827, 0.1687, 0.05371, 0.132, 0.07334, 0.09976, 0.09976, 0.07334, 0.132, 0.05371, 0.1687, 0.04162, 0.2086, 0.03753, 0.25, 0.04162, 0.2914, 0.05371, 0.3313, 0.07334, 0.368, 0.09976, 0.4002, 0.132, 0.4267, 0.1687, 0.4463, 0.2086, 0.4584, 0.25, 0.4625, 0.2914, 0.4584, 0.3313, 0.4463, 0.368, 0.4267, 0.4002, 0.4002, 0.4267, 0.368, 0.4463, 0.3313, 0.4584, 0.2914, 0.4625, 0.25, 0.4584, 0.2086, 0.4463, 0.1687, 0.4267, 0.132, 0.4002, 0.09976, 0.368, 0.07334, 0.3313, 0.05371, 0.1687, 0.05371, 0.1582, 0.02827, 0.2032, 0.01461, 0.25, 0.01, 0.2968, 0.01461, 0.3418, 0.02827, 0.3313, 0.05371, 0.2914, 0.04162, 0.25, 0.03753, 0.2086, 0.04162, 0.0625, 0.5, 0.0625, 1.0, 0.03125, 1.0, 0.03125, 0.5, 0.03125, 0.5, 0.03125, 1.0, 0.0, 1.0, 0.0, 0.5, 0.7032, 0.4854, 0.75, 0.49, 0.7968, 0.4854, 0.8418, 0.4717, 0.8833, 0.4496, 0.9197, 0.4197, 0.9496, 0.3833, 0.9717, 0.3418, 0.9854, 0.2968, 0.99, 0.25, 0.9854, 0.2032, 0.9717, 0.1582, 0.9496, 0.1167, 0.9197, 0.08029, 0.8833, 0.05045, 0.8418, 0.02827, 0.7968, 0.01461, 0.75, 0.01, 0.7032, 0.01461, 0.6582, 0.02827, 0.6167, 0.05045, 0.5803, 0.08029, 0.5504, 0.1167, 0.5283, 0.1582, 0.5146, 0.2032, 0.51, 0.25, 0.5146, 0.2968, 0.5283, 0.3418, 0.5504, 0.3833, 0.5803, 0.4197, 0.6167, 0.4496, 0.6582, 0.4717, 1.0, 0.7992, 1.0, 0.5, 0.9688, 0.5, 0.9688, 0.7992, 0.9688, 0.7992, 0.9688, 0.5, 0.9375, 0.5, 0.9375, 0.7992, 0.9375, 0.7992, 0.9375, 0.5, 0.9062, 0.5, 0.9062, 0.7992, 0.9062, 0.7992, 0.9062, 0.5, 0.875, 0.5, 0.875, 0.7992, 0.875, 0.5, 0.8438, 0.5, 0.8438, 0.7992, 0.875, 0.7992, 0.8438, 0.5, 0.8125, 0.5, 0.8125, 0.7992, 0.8438, 0.7992, 0.8125, 0.5, 0.7812, 0.5, 0.7812, 0.7992, 0.8125, 0.7992, 0.7812, 0.5, 0.75, 0.5, 0.75, 0.7992, 0.7812, 0.7992, 0.75, 0.5, 0.7188, 0.5, 0.7188, 0.7992, 0.75, 0.7992, 0.7188, 0.5, 0.6875, 0.5, 0.6875, 0.7992, 0.7188, 0.7992, 0.6875, 0.5, 0.6562, 0.5, 0.6562, 0.7992, 0.6875, 0.7992, 0.6562, 0.5, 0.625, 0.5, 0.625, 0.7992, 0.6562, 0.7992, 0.625, 0.5, 0.5938, 0.5, 0.5938, 0.7992, 0.625, 0.7992, 0.5938, 0.5, 0.5625, 0.5, 0.5625, 0.7992, 0.5938, 0.7992, 0.5625, 0.5, 0.5312, 0.5, 0.5312, 0.7992, 0.5625, 0.7992, 0.5312, 0.5, 0.5, 0.5, 0.5, 0.7992, 0.5312, 0.7992, 0.5, 0.5, 0.4688, 0.5, 0.4688, 0.7992, 0.5, 0.7992, 0.4688, 0.5, 0.4375, 0.5, 0.4375, 0.7992, 0.4688, 0.7992, 0.4375, 0.5, 0.4062, 0.5, 0.4062, 0.7992, 0.4375, 0.7992, 0.4062, 0.5, 0.375, 0.5, 0.375, 0.7992, 0.4062, 0.7992, 0.375, 0.7992, 0.375, 0.5, 0.3438, 0.5, 0.3438, 0.7992, 0.3438, 0.7992, 0.3438, 0.5, 0.3125, 0.5, 0.3125, 0.7992, 0.3125, 0.7992, 0.3125, 0.5, 0.2812, 0.5, 0.2812, 0.7992, 0.2812, 0.7992, 0.2812, 0.5, 0.25, 0.5, 0.25, 0.7992, 0.25, 0.7992, 0.25, 0.5, 0.2188, 0.5, 0.2188, 0.7992, 0.2188, 0.7992, 0.2188, 0.5, 0.1875, 0.5, 0.1875, 0.7992, 0.1875, 0.7992, 0.1875, 0.5, 0.1562, 0.5, 0.1562, 0.7992, 0.1562, 0.7992, 0.1562, 0.5, 0.125, 0.5, 0.125, 0.7992, 0.125, 0.7992, 0.125, 0.5, 0.09375, 0.5, 0.09375, 0.7992, 0.09375, 0.7992, 0.09375, 0.5, 0.0625, 0.5, 0.0625, 0.7992, 0.0625, 0.7992, 0.0625, 0.5, 0.03125, 0.5, 0.03125, 0.7992, 0.03125, 0.7992, 0.03125, 0.5, 0.0, 0.5, 0.0, 0.7992, 0.6582, 0.4717, 0.6167, 0.4496, 0.5803, 0.4197, 0.5504, 0.3833, 0.5283, 0.3418, 0.5146, 0.2968, 0.51, 0.25, 0.5146, 0.2032, 0.5283, 0.1582, 0.5504, 0.1167, 0.5803, 0.08029, 0.6167, 0.05045, 0.6582, 0.02827, 0.7032, 0.01461, 0.75, 0.01, 0.7968, 0.01461, 0.8418, 0.02827, 0.8833, 0.05045, 0.9197, 0.08029, 0.9496, 0.1167, 0.9717, 0.1582, 0.9854, 0.2032, 0.99, 0.25, 0.9854, 0.2968, 0.9717, 0.3418, 0.9496, 0.3833, 0.9197, 0.4197, 0.8833, 0.4496, 0.8418, 0.4717, 0.7968, 0.4854, 0.75, 0.49, 0.7032, 0.4854, 0.375, 0.0, 0.625, 0.0, 0.625, 0.25, 0.375, 0.25, 0.375, 0.25, 0.625, 0.25, 0.625, 0.5, 0.375, 0.5, 0.375, 0.5, 0.625, 0.5, 0.625, 0.75, 0.375, 0.75, 0.375, 0.75, 0.625, 0.75, 0.625, 1.0, 0.375, 1.0, 0.125, 0.5, 0.375, 0.5, 0.375, 0.75, 0.125, 0.75, 0.625, 0.5, 0.875, 0.5, 0.875, 0.75, 0.625, 0.75, 0.375, 0.0, 0.625, 0.0, 0.625, 0.25, 0.375, 0.25, 0.375, 0.25, 0.625, 0.25, 0.625, 0.5, 0.375, 0.5, 0.375, 0.5, 0.625, 0.5, 0.625, 0.75, 0.375, 0.75, 0.375, 0.75, 0.625, 0.75, 0.625, 1.0, 0.375, 1.0, 0.125, 0.5, 0.375, 0.5, 0.375, 0.75, 0.125, 0.75, 0.625, 0.25, 0.625, 0.0, 0.625, 0.0, 0.625, 0.25, 0.625, 1.0, 0.625, 0.75, 0.625, 0.75, 0.625, 1.0, 0.625, 1.0, 0.625, 0.75, 0.625, 0.75, 0.625, 1.0, 0.625, 0.5, 0.625, 0.25, 0.625, 0.25, 0.625, 0.5, 0.625, 0.75, 0.625, 0.5, 0.625, 0.5, 0.625, 0.75, 0.625, 0.75, 0.625, 0.5, 0.625, 0.5, 0.625, 0.75, 0.625, 0.5, 0.625, 0.25, 0.625, 0.25, 0.625, 0.5, 0.625, 0.75, 0.625, 0.5, 0.625, 0.5, 0.625, 0.75, 0.625, 0.25, 0.625, 0.0, 0.625, 0.0, 0.625, 0.25, 0.625, 0.25, 0.625, 0.0, 0.625, 0.0, 0.625, 0.25, 0.625, 0.25, 0.625, 0.0, 0.625, 0.0, 0.625, 0.25, 0.625, 1.0, 0.625, 0.75, 0.625, 0.75, 0.625, 1.0, 0.625, 0.5, 0.625, 0.25, 0.625, 0.25, 0.625, 0.5, 0.625, 1.0, 0.625, 0.75, 0.625, 0.75, 0.625, 1.0, 0.625, 1.0, 0.625, 0.75, 0.625, 0.75, 0.625, 1.0, 0.625, 0.5, 0.625, 0.25, 0.625, 0.25, 0.625, 0.5, 0.625, 0.75, 0.625, 0.5, 0.625, 0.5, 0.625, 0.75, 0.625, 0.5, 0.875, 0.5, 0.875, 0.75, 0.625, 0.75, 0.625, 0.5, 0.625, 0.25, 0.625, 0.25, 0.625, 0.5, 0.625, 0.75, 0.625, 0.5, 0.625, 0.5, 0.625, 0.75, 0.625, 0.25, 0.625, 0.0, 0.625, 0.0, 0.625, 0.25, 0.375, 0.0, 0.625, 0.0, 0.625, 0.25, 0.375, 0.25, 0.375, 0.25, 0.625, 0.25, 0.625, 0.5, 0.375, 0.5, 0.375, 0.5, 0.625, 0.5, 0.625, 0.75, 0.375, 0.75, 0.375, 0.75, 0.625, 0.75, 0.625, 1.0, 0.375, 1.0, 0.125, 0.5, 0.375, 0.5, 0.375, 0.75, 0.125, 0.75, 0.625, 0.25, 0.625, 0.0, 0.625, 0.0, 0.625, 0.25, 0.625, 1.0, 0.625, 0.75, 0.625, 0.75, 0.625, 1.0, 0.625, 1.0, 0.625, 0.75, 0.625, 0.75, 0.625, 1.0, 0.625, 0.5, 0.625, 0.25, 0.625, 0.25, 0.625, 0.5, 0.625, 0.75, 0.625, 0.5, 0.625, 0.5, 0.625, 0.75, 0.625, 0.75, 0.625, 0.5, 0.625, 0.5, 0.625, 0.75, 0.625, 0.5, 0.625, 0.25, 0.625, 0.25, 0.625, 0.5, 0.625, 0.75, 0.625, 0.5, 0.625, 0.5, 0.625, 0.75, 0.625, 0.25, 0.625, 0.0, 0.625, 0.0, 0.625, 0.25, 0.625, 0.25, 0.625, 0.0, 0.625, 0.0, 0.625, 0.25, 0.625, 0.25, 0.625, 0.0, 0.625, 0.0, 0.625, 0.25, 0.625, 1.0, 0.625, 0.75, 0.625, 0.75, 0.625, 1.0, 0.625, 0.5, 0.625, 0.25, 0.625, 0.25, 0.625, 0.5, 0.625, 1.0, 0.625, 0.75, 0.625, 0.75, 0.625, 1.0, 0.625, 1.0, 0.625, 0.75, 0.625, 0.75, 0.625, 1.0, 0.625, 0.5, 0.625, 0.25, 0.625, 0.25, 0.625, 0.5, 0.625, 0.75, 0.625, 0.5, 0.625, 0.5, 0.625, 0.75, 0.625, 0.5, 0.875, 0.5, 0.875, 0.75, 0.625, 0.75, 0.625, 0.5, 0.625, 0.25, 0.625, 0.25, 0.625, 0.5, 0.625, 0.75, 0.625, 0.5, 0.625, 0.5, 0.625, 0.75, 0.625, 0.25, 0.625, 0.0, 0.625, 0.0, 0.625, 0.25, 0.375, 0.0, 0.625, 0.0, 0.625, 0.25, 0.375, 0.25, 0.375, 0.25, 0.625, 0.25, 0.625, 0.5, 0.375, 0.5, 0.375, 0.5, 0.625, 0.5, 0.625, 0.75, 0.375, 0.75, 0.375, 0.75, 0.625, 0.75, 0.625, 1.0, 0.375, 1.0, 0.125, 0.5, 0.375, 0.5, 0.375, 0.75, 0.125, 0.75, 0.625, 0.25, 0.625, 0.0, 0.625, 0.0, 0.625, 0.25, 0.625, 1.0, 0.625, 0.75, 0.625, 0.75, 0.625, 1.0, 0.625, 1.0, 0.625, 0.75, 0.625, 0.75, 0.625, 1.0, 0.625, 0.5, 0.625, 0.25, 0.625, 0.25, 0.625, 0.5, 0.625, 0.75, 0.625, 0.5, 0.625, 0.5, 0.625, 0.75, 0.625, 0.75, 0.625, 0.5, 0.625, 0.5, 0.625, 0.75, 0.625, 0.5, 0.625, 0.25, 0.625, 0.25, 0.625, 0.5, 0.625, 0.75, 0.625, 0.5, 0.625, 0.5, 0.625, 0.75, 0.625, 0.25, 0.625, 0.0, 0.625, 0.0, 0.625, 0.25, 0.625, 0.25, 0.625, 0.0, 0.625, 0.0, 0.625, 0.25, 0.625, 0.25, 0.625, 0.0, 0.625, 0.0, 0.625, 0.25, 0.625, 1.0, 0.625, 0.75, 0.625, 0.75, 0.625, 1.0, 0.625, 0.5, 0.625, 0.25, 0.625, 0.25, 0.625, 0.5, 0.625, 1.0, 0.625, 0.75, 0.625, 0.75, 0.625, 1.0, 0.625, 1.0, 0.625, 0.75, 0.625, 0.75, 0.625, 1.0, 0.625, 0.5, 0.625, 0.25, 0.625, 0.25, 0.625, 0.5, 0.625, 0.75, 0.625, 0.5, 0.625, 0.5, 0.625, 0.75, 0.625, 0.5, 0.875, 0.5, 0.875, 0.75, 0.625, 0.75, 0.625, 0.5, 0.625, 0.25, 0.625, 0.25, 0.625, 0.5, 0.625, 0.75, 0.625, 0.5, 0.625, 0.5, 0.625, 0.75, 0.625, 0.25, 0.625, 0.0, 0.625, 0.0, 0.625, 0.25, 0.375, 0.0, 0.625, 0.0, 0.625, 0.25, 0.375, 0.25, 0.375, 0.25, 0.625, 0.25, 0.625, 0.5, 0.375, 0.5, 0.375, 0.5, 0.625, 0.5, 0.625, 0.75, 0.375, 0.75, 0.375, 0.75, 0.625, 0.75, 0.625, 1.0, 0.375, 1.0, 0.125, 0.5, 0.375, 0.5, 0.375, 0.75, 0.125, 0.75, 0.625, 0.5, 0.875, 0.5, 0.875, 0.75, 0.625, 0.75, 0.375, 0.0, 0.625, 0.0, 0.625, 0.25, 0.375, 0.25, 0.375, 0.25, 0.625, 0.25, 0.625, 0.5, 0.375, 0.5, 0.375, 0.5, 0.625, 0.5, 0.625, 0.75, 0.375, 0.75, 0.375, 0.75, 0.625, 0.75, 0.625, 1.0, 0.375, 1.0, 0.125, 0.5, 0.375, 0.5, 0.375, 0.75, 0.125, 0.75, 0.625, 0.5, 0.875, 0.5, 0.875, 0.75, 0.625, 0.75, 0.375, 0.0, 0.625, 0.0, 0.625, 0.25, 0.375, 0.25, 0.375, 0.25, 0.625, 0.25, 0.625, 0.5, 0.375, 0.5, 0.375, 0.5, 0.625, 0.5, 0.625, 0.75, 0.375, 0.75, 0.375, 0.75, 0.625, 0.75, 0.625, 1.0, 0.375, 1.0, 0.125, 0.5, 0.375, 0.5, 0.375, 0.75, 0.125, 0.75, 0.625, 0.5, 0.875, 0.5, 0.875, 0.75, 0.625, 0.75])
me_cylinder_002.materials.append(mat_material_002)
me_cylinder_002.materials.append(mat_material_004)
me_cylinder_002.materials.append(mat_water)
me_cylinder_002.materials.append(mat_material_003)
me_cylinder_002.materials.append(mat_towercheyennerust)
me_cylinder_002.materials.append(mat_material_001)
me_cylinder_002.update()

# ---- objects
ob_cylinder_001 = bpy.data.objects.new('Cylinder.001', me_cylinder_002)

# ---- transforms, parenting, visibility, modifiers, constraints
ob_cylinder_001.location = (0.0, 0.0, 0.4438)
ob_cylinder_001.scale = (5.144, 5.144, 0.8631)

# ---- collection membership
col_collection.objects.link(ob_cylinder_001)

# ---- scene / render settings (as saved in the file)
scene.frame_start = 1; scene.frame_end = 250; scene.frame_set(1)
scene.render.engine = 'BLENDER_EEVEE_NEXT'
bpy.context.view_layer.update()

# ---- added for rendering (the .blend has no active camera and no usable light): camera, sun
cam_auto = bpy.data.cameras.new('AutoCamera')
cam_auto.lens = 50.0
cam_auto.sensor_width = 36.0
cam_auto.clip_end = 1000.0
ob_auto_camera = bpy.data.objects.new('AutoCamera', cam_auto)
scene.collection.objects.link(ob_auto_camera)
ob_auto_camera.location = (32.0496, -38.4596, 32.4746)
ob_auto_camera.rotation_euler = (1.09748, -7.21219e-08, 0.694738)
scene.camera = ob_auto_camera
light_auto_sun = bpy.data.lights.new('AutoSun', 'SUN')
light_auto_sun.energy = 3.0
light_auto_sun.angle = 0.0523599
ob_auto_sun = bpy.data.objects.new('AutoSun', light_auto_sun)
scene.collection.objects.link(ob_auto_sun)
ob_auto_sun.rotation_euler = (0.872665, 0.174533, 0.523599)
bpy.context.view_layer.update()
